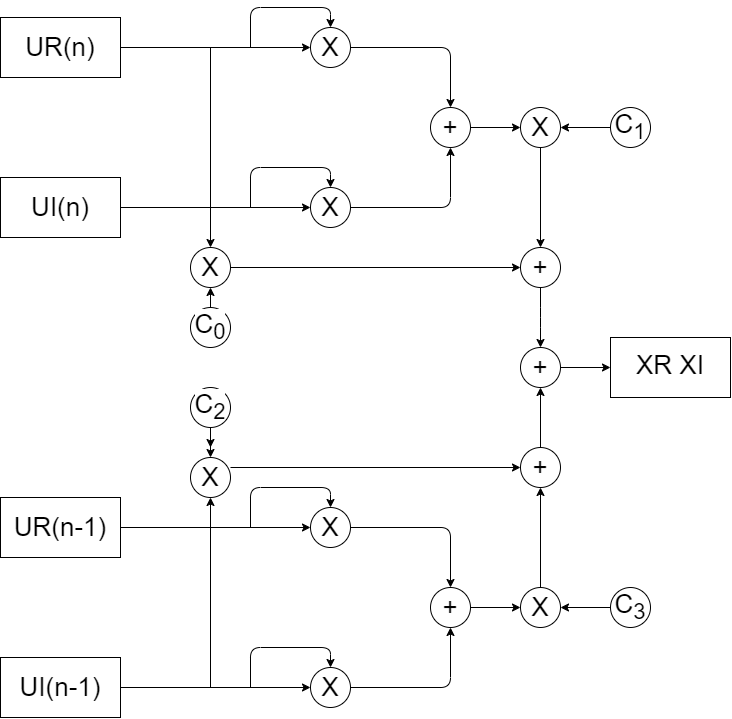

The diagram above was exported from draw.io. Its source (the exported page's mxGraphModel, read from the mxfile embedded in the PNG):
<mxGraphModel dx="1148" dy="866" grid="1" gridSize="10" guides="1" tooltips="1" connect="1" arrows="1" fold="1" page="1" pageScale="1" pageWidth="1169" pageHeight="827" background="#ffffff" math="0" shadow="0">
  <root>
    <mxCell id="0" />
    <mxCell id="1" parent="0" />
    <mxCell id="10" style="edgeStyle=none;html=1;entryX=0;entryY=0.5;entryDx=0;entryDy=0;fontSize=26;strokeColor=#000000;" parent="1" source="3" target="9" edge="1">
      <mxGeometry relative="1" as="geometry" />
    </mxCell>
    <mxCell id="3" value="&lt;font style=&quot;font-size: 26px;&quot; color=&quot;#000000&quot;&gt;UI(n)&lt;/font&gt;" style="rounded=0;whiteSpace=wrap;html=1;fillColor=#FFFFFF;strokeColor=#000000;" parent="1" vertex="1">
      <mxGeometry x="110" y="210" width="120" height="60" as="geometry" />
    </mxCell>
    <mxCell id="22" style="edgeStyle=none;html=1;entryX=0.5;entryY=1;entryDx=0;entryDy=0;fontSize=26;strokeColor=#000000;" parent="1" source="9" target="21" edge="1">
      <mxGeometry relative="1" as="geometry">
        <Array as="points">
          <mxPoint x="560" y="240" />
        </Array>
      </mxGeometry>
    </mxCell>
    <mxCell id="9" value="&lt;font color=&quot;#000000&quot; style=&quot;font-size: 26px; background-color: rgb(255, 255, 255);&quot;&gt;X&lt;/font&gt;" style="ellipse;whiteSpace=wrap;html=1;aspect=fixed;strokeColor=#000000;fillColor=#FFFFFF;" parent="1" vertex="1">
      <mxGeometry x="420" y="220" width="40" height="40" as="geometry" />
    </mxCell>
    <mxCell id="14" value="" style="endArrow=classic;html=1;fontSize=26;strokeColor=#000000;" parent="1" edge="1">
      <mxGeometry width="50" height="50" relative="1" as="geometry">
        <mxPoint x="360" y="240" as="sourcePoint" />
        <mxPoint x="440" y="220" as="targetPoint" />
        <Array as="points">
          <mxPoint x="360" y="200" />
          <mxPoint x="440" y="200" />
        </Array>
      </mxGeometry>
    </mxCell>
    <mxCell id="15" style="edgeStyle=none;html=1;entryX=0;entryY=0.5;entryDx=0;entryDy=0;fontSize=26;strokeColor=#000000;" parent="1" source="16" target="17" edge="1">
      <mxGeometry relative="1" as="geometry" />
    </mxCell>
    <mxCell id="16" value="&lt;font style=&quot;font-size: 26px;&quot; color=&quot;#000000&quot;&gt;UR(n)&lt;/font&gt;" style="rounded=0;whiteSpace=wrap;html=1;strokeColor=#000000;fillColor=#FFFFFF;" parent="1" vertex="1">
      <mxGeometry x="110" y="50" width="120" height="60" as="geometry" />
    </mxCell>
    <mxCell id="23" style="edgeStyle=none;html=1;fontSize=26;entryX=0.5;entryY=0;entryDx=0;entryDy=0;strokeColor=#000000;" parent="1" source="17" target="21" edge="1">
      <mxGeometry relative="1" as="geometry">
        <Array as="points">
          <mxPoint x="560" y="80" />
        </Array>
        <mxPoint x="450" y="160" as="targetPoint" />
      </mxGeometry>
    </mxCell>
    <mxCell id="17" value="&lt;font color=&quot;#000000&quot; style=&quot;font-size: 26px;&quot;&gt;X&lt;/font&gt;" style="ellipse;whiteSpace=wrap;html=1;aspect=fixed;fillColor=#FFFFFF;strokeColor=#000000;" parent="1" vertex="1">
      <mxGeometry x="420" y="60" width="40" height="40" as="geometry" />
    </mxCell>
    <mxCell id="20" value="" style="endArrow=classic;html=1;fontSize=26;entryX=0.5;entryY=0;entryDx=0;entryDy=0;strokeColor=#000000;" parent="1" target="17" edge="1">
      <mxGeometry width="50" height="50" relative="1" as="geometry">
        <mxPoint x="360" y="80" as="sourcePoint" />
        <mxPoint x="580" y="60" as="targetPoint" />
        <Array as="points">
          <mxPoint x="360" y="40" />
          <mxPoint x="440" y="40" />
        </Array>
      </mxGeometry>
    </mxCell>
    <mxCell id="51" style="edgeStyle=none;html=1;entryX=0;entryY=0.5;entryDx=0;entryDy=0;strokeColor=#000000;" parent="1" source="21" target="46" edge="1">
      <mxGeometry relative="1" as="geometry" />
    </mxCell>
    <mxCell id="21" value="&lt;font style=&quot;font-size: 26px;&quot;&gt;&lt;font style=&quot;background-color: rgb(255, 255, 255);&quot; color=&quot;#000000&quot;&gt;+&lt;/font&gt;&lt;br&gt;&lt;/font&gt;" style="ellipse;whiteSpace=wrap;html=1;aspect=fixed;strokeColor=#000000;fillColor=#FFFFFF;" parent="1" vertex="1">
      <mxGeometry x="540" y="140" width="40" height="40" as="geometry" />
    </mxCell>
    <mxCell id="45" style="edgeStyle=none;html=1;exitX=0.5;exitY=0;exitDx=0;exitDy=0;entryX=0.5;entryY=1;entryDx=0;entryDy=0;strokeColor=#000000;" parent="1" source="36" edge="1">
      <mxGeometry relative="1" as="geometry">
        <mxPoint x="319.9999999999998" y="320" as="targetPoint" />
      </mxGeometry>
    </mxCell>
    <mxCell id="36" value="&lt;span style=&quot;font-size: 26px; background-color: rgb(255, 255, 255);&quot;&gt;&lt;font style=&quot;&quot; color=&quot;#000000&quot;&gt;C&lt;sub style=&quot;&quot;&gt;0&lt;/sub&gt;&lt;/font&gt;&lt;/span&gt;" style="ellipse;whiteSpace=wrap;html=1;aspect=fixed;strokeColor=#000000;fillColor=#FFFFFF;" parent="1" vertex="1">
      <mxGeometry x="300" y="340" width="40" height="40" as="geometry" />
    </mxCell>
    <mxCell id="52" style="edgeStyle=none;html=1;entryX=1;entryY=0.5;entryDx=0;entryDy=0;strokeColor=#000000;" parent="1" source="39" target="46" edge="1">
      <mxGeometry relative="1" as="geometry" />
    </mxCell>
    <mxCell id="39" value="&lt;span style=&quot;font-size: 26px;&quot;&gt;&lt;font color=&quot;#000000&quot;&gt;C&lt;sub&gt;1&lt;/sub&gt;&lt;/font&gt;&lt;/span&gt;" style="ellipse;whiteSpace=wrap;html=1;aspect=fixed;strokeColor=#000000;fillColor=#FFFFFF;" parent="1" vertex="1">
      <mxGeometry x="720" y="140" width="40" height="40" as="geometry" />
    </mxCell>
    <mxCell id="91" style="edgeStyle=none;html=1;exitX=0.5;exitY=1;exitDx=0;exitDy=0;entryX=0.5;entryY=0;entryDx=0;entryDy=0;" parent="1" edge="1">
      <mxGeometry relative="1" as="geometry">
        <mxPoint x="319.9999999999998" y="460" as="sourcePoint" />
        <mxPoint x="319.9999999999998" y="480" as="targetPoint" />
      </mxGeometry>
    </mxCell>
    <mxCell id="94" style="edgeStyle=none;html=1;entryX=0;entryY=0.5;entryDx=0;entryDy=0;strokeColor=#000000;" parent="1" target="93" edge="1">
      <mxGeometry relative="1" as="geometry">
        <mxPoint x="339.9999999999998" y="300" as="sourcePoint" />
      </mxGeometry>
    </mxCell>
    <mxCell id="43" value="" style="endArrow=classic;html=1;entryX=0.5;entryY=0;entryDx=0;entryDy=0;strokeColor=#000000;" parent="1" edge="1">
      <mxGeometry width="50" height="50" relative="1" as="geometry">
        <mxPoint x="320" y="80" as="sourcePoint" />
        <mxPoint x="319.9999999999998" y="280" as="targetPoint" />
      </mxGeometry>
    </mxCell>
    <mxCell id="95" style="edgeStyle=none;html=1;entryX=0.5;entryY=0;entryDx=0;entryDy=0;strokeColor=#000000;" parent="1" source="46" target="93" edge="1">
      <mxGeometry relative="1" as="geometry" />
    </mxCell>
    <mxCell id="46" value="&lt;font color=&quot;#000000&quot; style=&quot;font-size: 26px; background-color: rgb(255, 255, 255);&quot;&gt;X&lt;/font&gt;" style="ellipse;whiteSpace=wrap;html=1;aspect=fixed;fillColor=#FFFFFF;strokeColor=#000000;" parent="1" vertex="1">
      <mxGeometry x="630" y="140" width="40" height="40" as="geometry" />
    </mxCell>
    <mxCell id="92" style="edgeStyle=none;html=1;entryX=0;entryY=0.5;entryDx=0;entryDy=0;strokeColor=#000000;" parent="1" target="96" edge="1">
      <mxGeometry relative="1" as="geometry">
        <mxPoint x="690" y="500" as="targetPoint" />
        <mxPoint x="339.9999999999998" y="500" as="sourcePoint" />
      </mxGeometry>
    </mxCell>
    <mxCell id="100" style="edgeStyle=none;html=1;strokeColor=#000000;" parent="1" source="93" target="99" edge="1">
      <mxGeometry relative="1" as="geometry">
        <Array as="points">
          <mxPoint x="650" y="350" />
        </Array>
      </mxGeometry>
    </mxCell>
    <mxCell id="93" value="&lt;font style=&quot;font-size: 26px;&quot;&gt;&lt;font style=&quot;background-color: rgb(255, 255, 255);&quot; color=&quot;#000000&quot;&gt;+&lt;/font&gt;&lt;br&gt;&lt;/font&gt;" style="ellipse;whiteSpace=wrap;html=1;aspect=fixed;fillColor=#FFFFFF;strokeColor=#000000;" parent="1" vertex="1">
      <mxGeometry x="630" y="280" width="40" height="40" as="geometry" />
    </mxCell>
    <mxCell id="101" style="edgeStyle=none;html=1;exitX=0.5;exitY=0;exitDx=0;exitDy=0;entryX=0.5;entryY=1;entryDx=0;entryDy=0;strokeColor=#000000;" parent="1" source="96" target="99" edge="1">
      <mxGeometry relative="1" as="geometry" />
    </mxCell>
    <mxCell id="96" value="&lt;font style=&quot;font-size: 26px;&quot;&gt;&lt;font style=&quot;background-color: rgb(255, 255, 255);&quot; color=&quot;#000000&quot;&gt;+&lt;/font&gt;&lt;br&gt;&lt;/font&gt;" style="ellipse;whiteSpace=wrap;html=1;aspect=fixed;fillColor=#FFFFFF;strokeColor=#000000;" parent="1" vertex="1">
      <mxGeometry x="630" y="480" width="40" height="40" as="geometry" />
    </mxCell>
    <mxCell id="103" style="edgeStyle=none;html=1;entryX=0;entryY=0.5;entryDx=0;entryDy=0;strokeColor=#000000;" parent="1" source="99" target="102" edge="1">
      <mxGeometry relative="1" as="geometry" />
    </mxCell>
    <mxCell id="99" value="&lt;font style=&quot;font-size: 26px;&quot;&gt;&lt;font color=&quot;#000000&quot;&gt;+&lt;/font&gt;&lt;br&gt;&lt;/font&gt;" style="ellipse;whiteSpace=wrap;html=1;aspect=fixed;fillColor=#FFFFFF;strokeColor=#000000;" parent="1" vertex="1">
      <mxGeometry x="630" y="380" width="40" height="40" as="geometry" />
    </mxCell>
    <mxCell id="102" value="&lt;p style=&quot;line-height: 120%;&quot;&gt;&lt;font style=&quot;font-size: 26px;&quot; color=&quot;#000000&quot;&gt;XR XI&lt;/font&gt;&lt;/p&gt;" style="rounded=0;whiteSpace=wrap;html=1;strokeColor=#000000;fillColor=#FFFFFF;" parent="1" vertex="1">
      <mxGeometry x="720" y="370" width="120" height="60" as="geometry" />
    </mxCell>
    <mxCell id="104" value="&lt;font color=&quot;#000000&quot; style=&quot;font-size: 26px; background-color: rgb(255, 255, 255);&quot;&gt;X&lt;/font&gt;" style="ellipse;whiteSpace=wrap;html=1;aspect=fixed;strokeColor=#000000;fillColor=#FFFFFF;" parent="1" vertex="1">
      <mxGeometry x="300" y="280" width="40" height="40" as="geometry" />
    </mxCell>
    <mxCell id="105" style="edgeStyle=none;html=1;entryX=0;entryY=0.5;entryDx=0;entryDy=0;fontSize=26;strokeColor=#000000;" parent="1" source="106" target="108" edge="1">
      <mxGeometry relative="1" as="geometry" />
    </mxCell>
    <mxCell id="106" value="&lt;font style=&quot;font-size: 26px;&quot; color=&quot;#000000&quot;&gt;UI(n-1)&lt;/font&gt;" style="rounded=0;whiteSpace=wrap;html=1;fillColor=#FFFFFF;strokeColor=#000000;" parent="1" vertex="1">
      <mxGeometry x="110" y="690" width="120" height="60" as="geometry" />
    </mxCell>
    <mxCell id="107" style="edgeStyle=none;html=1;entryX=0.5;entryY=1;entryDx=0;entryDy=0;fontSize=26;strokeColor=#000000;" parent="1" source="108" target="116" edge="1">
      <mxGeometry relative="1" as="geometry">
        <Array as="points">
          <mxPoint x="560" y="720" />
        </Array>
      </mxGeometry>
    </mxCell>
    <mxCell id="108" value="&lt;font color=&quot;#000000&quot; style=&quot;font-size: 26px; background-color: rgb(255, 255, 255);&quot;&gt;X&lt;/font&gt;" style="ellipse;whiteSpace=wrap;html=1;aspect=fixed;strokeColor=#000000;fillColor=#FFFFFF;" parent="1" vertex="1">
      <mxGeometry x="420" y="700" width="40" height="40" as="geometry" />
    </mxCell>
    <mxCell id="109" value="" style="endArrow=classic;html=1;fontSize=26;strokeColor=#000000;" parent="1" edge="1">
      <mxGeometry width="50" height="50" relative="1" as="geometry">
        <mxPoint x="359.9999999999998" y="720" as="sourcePoint" />
        <mxPoint x="439.9999999999998" y="700" as="targetPoint" />
        <Array as="points">
          <mxPoint x="360" y="680" />
          <mxPoint x="440" y="680" />
        </Array>
      </mxGeometry>
    </mxCell>
    <mxCell id="110" style="edgeStyle=none;html=1;entryX=0;entryY=0.5;entryDx=0;entryDy=0;fontSize=26;strokeColor=#000000;" parent="1" source="111" target="113" edge="1">
      <mxGeometry relative="1" as="geometry" />
    </mxCell>
    <mxCell id="111" value="&lt;font style=&quot;font-size: 26px;&quot; color=&quot;#000000&quot;&gt;UR(n-1)&lt;/font&gt;" style="rounded=0;whiteSpace=wrap;html=1;strokeColor=#000000;fillColor=#FFFFFF;" parent="1" vertex="1">
      <mxGeometry x="110" y="530" width="120" height="60" as="geometry" />
    </mxCell>
    <mxCell id="112" style="edgeStyle=none;html=1;fontSize=26;entryX=0.5;entryY=0;entryDx=0;entryDy=0;strokeColor=#000000;" parent="1" source="113" target="116" edge="1">
      <mxGeometry relative="1" as="geometry">
        <Array as="points">
          <mxPoint x="560" y="560" />
        </Array>
        <mxPoint x="450" y="640" as="targetPoint" />
      </mxGeometry>
    </mxCell>
    <mxCell id="113" value="&lt;font color=&quot;#000000&quot; style=&quot;font-size: 26px;&quot;&gt;X&lt;/font&gt;" style="ellipse;whiteSpace=wrap;html=1;aspect=fixed;fillColor=#FFFFFF;strokeColor=#000000;" parent="1" vertex="1">
      <mxGeometry x="420" y="540" width="40" height="40" as="geometry" />
    </mxCell>
    <mxCell id="114" value="" style="endArrow=classic;html=1;fontSize=26;entryX=0.5;entryY=0;entryDx=0;entryDy=0;strokeColor=#000000;" parent="1" target="113" edge="1">
      <mxGeometry width="50" height="50" relative="1" as="geometry">
        <mxPoint x="359.9999999999998" y="560" as="sourcePoint" />
        <mxPoint x="580" y="540" as="targetPoint" />
        <Array as="points">
          <mxPoint x="360" y="520" />
          <mxPoint x="440" y="520" />
        </Array>
      </mxGeometry>
    </mxCell>
    <mxCell id="115" style="edgeStyle=none;html=1;entryX=0;entryY=0.5;entryDx=0;entryDy=0;strokeColor=#000000;" parent="1" source="116" target="123" edge="1">
      <mxGeometry relative="1" as="geometry" />
    </mxCell>
    <mxCell id="116" value="&lt;font style=&quot;font-size: 26px;&quot;&gt;&lt;font style=&quot;background-color: rgb(255, 255, 255);&quot; color=&quot;#000000&quot;&gt;+&lt;/font&gt;&lt;br&gt;&lt;/font&gt;" style="ellipse;whiteSpace=wrap;html=1;aspect=fixed;strokeColor=#000000;fillColor=#FFFFFF;" parent="1" vertex="1">
      <mxGeometry x="540" y="620" width="40" height="40" as="geometry" />
    </mxCell>
    <mxCell id="118" style="edgeStyle=none;html=1;entryX=1;entryY=0.5;entryDx=0;entryDy=0;strokeColor=#000000;" parent="1" source="119" target="123" edge="1">
      <mxGeometry relative="1" as="geometry" />
    </mxCell>
    <mxCell id="119" value="&lt;span style=&quot;font-size: 26px;&quot;&gt;&lt;font color=&quot;#000000&quot;&gt;C&lt;sub&gt;3&lt;/sub&gt;&lt;/font&gt;&lt;/span&gt;" style="ellipse;whiteSpace=wrap;html=1;aspect=fixed;strokeColor=#000000;fillColor=#FFFFFF;" parent="1" vertex="1">
      <mxGeometry x="720" y="620" width="40" height="40" as="geometry" />
    </mxCell>
    <mxCell id="130" style="edgeStyle=none;html=1;strokeColor=#000000;entryX=0.5;entryY=1;entryDx=0;entryDy=0;" parent="1" source="123" target="96" edge="1">
      <mxGeometry relative="1" as="geometry">
        <mxPoint x="650" y="540" as="targetPoint" />
      </mxGeometry>
    </mxCell>
    <mxCell id="123" value="&lt;font color=&quot;#000000&quot; style=&quot;font-size: 26px; background-color: rgb(255, 255, 255);&quot;&gt;X&lt;/font&gt;" style="ellipse;whiteSpace=wrap;html=1;aspect=fixed;fillColor=#FFFFFF;strokeColor=#000000;" parent="1" vertex="1">
      <mxGeometry x="630" y="620" width="40" height="40" as="geometry" />
    </mxCell>
    <mxCell id="126" value="&lt;font color=&quot;#000000&quot; style=&quot;font-size: 26px; background-color: rgb(255, 255, 255);&quot;&gt;X&lt;/font&gt;" style="ellipse;whiteSpace=wrap;html=1;aspect=fixed;strokeColor=#000000;fillColor=#FFFFFF;" parent="1" vertex="1">
      <mxGeometry x="300" y="490" width="40" height="40" as="geometry" />
    </mxCell>
    <mxCell id="127" value="" style="endArrow=classic;html=1;entryX=0.5;entryY=1;entryDx=0;entryDy=0;strokeColor=#000000;" parent="1" target="126" edge="1">
      <mxGeometry width="50" height="50" relative="1" as="geometry">
        <mxPoint x="320" y="720" as="sourcePoint" />
        <mxPoint x="329.9999999999998" y="290" as="targetPoint" />
      </mxGeometry>
    </mxCell>
    <mxCell id="129" style="edgeStyle=none;html=1;strokeColor=#000000;fontColor=#000000;" parent="1" source="128" target="126" edge="1">
      <mxGeometry relative="1" as="geometry" />
    </mxCell>
    <mxCell id="128" value="&lt;span style=&quot;font-size: 26px; background-color: rgb(255, 255, 255);&quot;&gt;&lt;font style=&quot;&quot; color=&quot;#000000&quot;&gt;C&lt;sub style=&quot;&quot;&gt;2&lt;/sub&gt;&lt;/font&gt;&lt;/span&gt;" style="ellipse;whiteSpace=wrap;html=1;aspect=fixed;strokeColor=#000000;fillColor=#FFFFFF;" parent="1" vertex="1">
      <mxGeometry x="300" y="420" width="40" height="40" as="geometry" />
    </mxCell>
  </root>
</mxGraphModel>